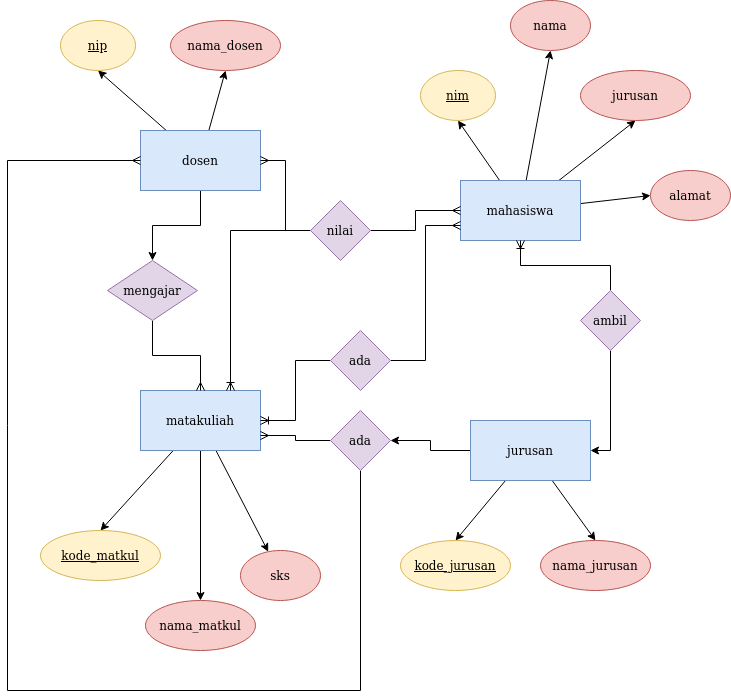

The diagram above was exported from draw.io. Its source (the exported page's mxGraphModel, read from the mxfile embedded in the PNG):
<mxGraphModel dx="1422" dy="736" grid="1" gridSize="10" guides="1" tooltips="1" connect="1" arrows="1" fold="1" page="1" pageScale="1" pageWidth="850" pageHeight="1100" math="0" shadow="0">
  <root>
    <mxCell id="0" />
    <mxCell id="1" parent="0" />
    <mxCell id="HYGdg0bK7kVWO8VBMBoG-27" style="edgeStyle=none;rounded=0;orthogonalLoop=1;jettySize=auto;html=1;entryX=0;entryY=0.5;entryDx=0;entryDy=0;" parent="1" source="HYGdg0bK7kVWO8VBMBoG-1" target="HYGdg0bK7kVWO8VBMBoG-16" edge="1">
      <mxGeometry relative="1" as="geometry" />
    </mxCell>
    <mxCell id="HYGdg0bK7kVWO8VBMBoG-28" style="edgeStyle=none;rounded=0;orthogonalLoop=1;jettySize=auto;html=1;entryX=0.5;entryY=1;entryDx=0;entryDy=0;" parent="1" source="HYGdg0bK7kVWO8VBMBoG-1" target="HYGdg0bK7kVWO8VBMBoG-17" edge="1">
      <mxGeometry relative="1" as="geometry" />
    </mxCell>
    <mxCell id="HYGdg0bK7kVWO8VBMBoG-29" style="edgeStyle=none;rounded=0;orthogonalLoop=1;jettySize=auto;html=1;entryX=0.5;entryY=1;entryDx=0;entryDy=0;" parent="1" source="HYGdg0bK7kVWO8VBMBoG-1" target="HYGdg0bK7kVWO8VBMBoG-18" edge="1">
      <mxGeometry relative="1" as="geometry" />
    </mxCell>
    <mxCell id="HYGdg0bK7kVWO8VBMBoG-30" style="edgeStyle=none;rounded=0;orthogonalLoop=1;jettySize=auto;html=1;entryX=0.5;entryY=1;entryDx=0;entryDy=0;" parent="1" source="HYGdg0bK7kVWO8VBMBoG-1" target="HYGdg0bK7kVWO8VBMBoG-15" edge="1">
      <mxGeometry relative="1" as="geometry" />
    </mxCell>
    <mxCell id="HYGdg0bK7kVWO8VBMBoG-1" value="mahasiswa" style="rounded=0;whiteSpace=wrap;html=1;fillColor=#dae8fc;strokeColor=#6c8ebf;" parent="1" vertex="1">
      <mxGeometry x="513" y="340" width="120" height="60" as="geometry" />
    </mxCell>
    <mxCell id="HYGdg0bK7kVWO8VBMBoG-22" style="rounded=0;orthogonalLoop=1;jettySize=auto;html=1;entryX=0.5;entryY=0;entryDx=0;entryDy=0;" parent="1" source="HYGdg0bK7kVWO8VBMBoG-2" target="HYGdg0bK7kVWO8VBMBoG-14" edge="1">
      <mxGeometry relative="1" as="geometry" />
    </mxCell>
    <mxCell id="HYGdg0bK7kVWO8VBMBoG-23" style="rounded=0;orthogonalLoop=1;jettySize=auto;html=1;entryX=0.5;entryY=0;entryDx=0;entryDy=0;" parent="1" source="HYGdg0bK7kVWO8VBMBoG-2" target="HYGdg0bK7kVWO8VBMBoG-21" edge="1">
      <mxGeometry relative="1" as="geometry" />
    </mxCell>
    <mxCell id="HYGdg0bK7kVWO8VBMBoG-24" style="rounded=0;orthogonalLoop=1;jettySize=auto;html=1;" parent="1" source="HYGdg0bK7kVWO8VBMBoG-2" target="HYGdg0bK7kVWO8VBMBoG-20" edge="1">
      <mxGeometry relative="1" as="geometry" />
    </mxCell>
    <mxCell id="HYGdg0bK7kVWO8VBMBoG-2" value="matakuliah" style="rounded=0;whiteSpace=wrap;html=1;fillColor=#dae8fc;strokeColor=#6c8ebf;" parent="1" vertex="1">
      <mxGeometry x="193" y="550" width="120" height="60" as="geometry" />
    </mxCell>
    <mxCell id="HYGdg0bK7kVWO8VBMBoG-25" style="edgeStyle=none;rounded=0;orthogonalLoop=1;jettySize=auto;html=1;entryX=0.5;entryY=0;entryDx=0;entryDy=0;" parent="1" source="HYGdg0bK7kVWO8VBMBoG-3" target="HYGdg0bK7kVWO8VBMBoG-13" edge="1">
      <mxGeometry relative="1" as="geometry" />
    </mxCell>
    <mxCell id="HYGdg0bK7kVWO8VBMBoG-26" style="edgeStyle=none;rounded=0;orthogonalLoop=1;jettySize=auto;html=1;entryX=0.5;entryY=0;entryDx=0;entryDy=0;" parent="1" source="HYGdg0bK7kVWO8VBMBoG-3" target="HYGdg0bK7kVWO8VBMBoG-19" edge="1">
      <mxGeometry relative="1" as="geometry" />
    </mxCell>
    <mxCell id="_gVFBLipA9N0Q46k01Ap-5" style="edgeStyle=orthogonalEdgeStyle;rounded=0;orthogonalLoop=1;jettySize=auto;html=1;entryX=1;entryY=0.5;entryDx=0;entryDy=0;" edge="1" parent="1" source="HYGdg0bK7kVWO8VBMBoG-3" target="_gVFBLipA9N0Q46k01Ap-4">
      <mxGeometry relative="1" as="geometry" />
    </mxCell>
    <mxCell id="HYGdg0bK7kVWO8VBMBoG-3" value="jurusan" style="rounded=0;whiteSpace=wrap;html=1;fillColor=#dae8fc;strokeColor=#6c8ebf;" parent="1" vertex="1">
      <mxGeometry x="523" y="580" width="120" height="60" as="geometry" />
    </mxCell>
    <mxCell id="HYGdg0bK7kVWO8VBMBoG-31" style="edgeStyle=none;rounded=0;orthogonalLoop=1;jettySize=auto;html=1;entryX=0.5;entryY=1;entryDx=0;entryDy=0;" parent="1" source="HYGdg0bK7kVWO8VBMBoG-4" target="HYGdg0bK7kVWO8VBMBoG-12" edge="1">
      <mxGeometry relative="1" as="geometry" />
    </mxCell>
    <mxCell id="HYGdg0bK7kVWO8VBMBoG-32" style="edgeStyle=none;rounded=0;orthogonalLoop=1;jettySize=auto;html=1;entryX=0.5;entryY=1;entryDx=0;entryDy=0;" parent="1" source="HYGdg0bK7kVWO8VBMBoG-4" target="HYGdg0bK7kVWO8VBMBoG-11" edge="1">
      <mxGeometry relative="1" as="geometry" />
    </mxCell>
    <mxCell id="HYGdg0bK7kVWO8VBMBoG-45" style="edgeStyle=orthogonalEdgeStyle;rounded=0;orthogonalLoop=1;jettySize=auto;html=1;entryX=0.5;entryY=0;entryDx=0;entryDy=0;endArrow=classic;endFill=1;" parent="1" source="HYGdg0bK7kVWO8VBMBoG-4" target="HYGdg0bK7kVWO8VBMBoG-9" edge="1">
      <mxGeometry relative="1" as="geometry" />
    </mxCell>
    <mxCell id="HYGdg0bK7kVWO8VBMBoG-4" value="dosen" style="rounded=0;whiteSpace=wrap;html=1;fillColor=#dae8fc;strokeColor=#6c8ebf;" parent="1" vertex="1">
      <mxGeometry x="193" y="290" width="120" height="60" as="geometry" />
    </mxCell>
    <mxCell id="HYGdg0bK7kVWO8VBMBoG-36" style="edgeStyle=orthogonalEdgeStyle;rounded=0;orthogonalLoop=1;jettySize=auto;html=1;entryX=1;entryY=0.5;entryDx=0;entryDy=0;endArrow=ERmany;endFill=0;" parent="1" source="HYGdg0bK7kVWO8VBMBoG-5" target="HYGdg0bK7kVWO8VBMBoG-4" edge="1">
      <mxGeometry relative="1" as="geometry" />
    </mxCell>
    <mxCell id="HYGdg0bK7kVWO8VBMBoG-42" style="edgeStyle=orthogonalEdgeStyle;rounded=0;orthogonalLoop=1;jettySize=auto;html=1;entryX=0;entryY=0.5;entryDx=0;entryDy=0;endArrow=ERmany;endFill=0;" parent="1" source="HYGdg0bK7kVWO8VBMBoG-5" target="HYGdg0bK7kVWO8VBMBoG-1" edge="1">
      <mxGeometry relative="1" as="geometry" />
    </mxCell>
    <mxCell id="HYGdg0bK7kVWO8VBMBoG-47" style="edgeStyle=orthogonalEdgeStyle;rounded=0;orthogonalLoop=1;jettySize=auto;html=1;entryX=0.75;entryY=0;entryDx=0;entryDy=0;endArrow=ERoneToMany;endFill=0;" parent="1" source="HYGdg0bK7kVWO8VBMBoG-5" target="HYGdg0bK7kVWO8VBMBoG-2" edge="1">
      <mxGeometry relative="1" as="geometry" />
    </mxCell>
    <mxCell id="HYGdg0bK7kVWO8VBMBoG-5" value="nilai" style="rhombus;whiteSpace=wrap;html=1;fillColor=#e1d5e7;strokeColor=#9673a6;" parent="1" vertex="1">
      <mxGeometry x="363" y="360" width="60" height="60" as="geometry" />
    </mxCell>
    <mxCell id="HYGdg0bK7kVWO8VBMBoG-43" style="edgeStyle=orthogonalEdgeStyle;rounded=0;orthogonalLoop=1;jettySize=auto;html=1;entryX=0;entryY=0.75;entryDx=0;entryDy=0;endArrow=ERmany;endFill=0;" parent="1" source="HYGdg0bK7kVWO8VBMBoG-7" target="HYGdg0bK7kVWO8VBMBoG-1" edge="1">
      <mxGeometry relative="1" as="geometry" />
    </mxCell>
    <mxCell id="HYGdg0bK7kVWO8VBMBoG-44" style="edgeStyle=orthogonalEdgeStyle;rounded=0;orthogonalLoop=1;jettySize=auto;html=1;entryX=1;entryY=0.5;entryDx=0;entryDy=0;endArrow=ERoneToMany;endFill=0;" parent="1" source="HYGdg0bK7kVWO8VBMBoG-7" target="HYGdg0bK7kVWO8VBMBoG-2" edge="1">
      <mxGeometry relative="1" as="geometry" />
    </mxCell>
    <mxCell id="HYGdg0bK7kVWO8VBMBoG-7" value="ada" style="rhombus;whiteSpace=wrap;html=1;fillColor=#e1d5e7;strokeColor=#9673a6;" parent="1" vertex="1">
      <mxGeometry x="383" y="490" width="60" height="60" as="geometry" />
    </mxCell>
    <mxCell id="HYGdg0bK7kVWO8VBMBoG-39" style="edgeStyle=orthogonalEdgeStyle;rounded=0;orthogonalLoop=1;jettySize=auto;html=1;entryX=0.5;entryY=1;entryDx=0;entryDy=0;endArrow=ERoneToMany;endFill=0;" parent="1" source="HYGdg0bK7kVWO8VBMBoG-8" target="HYGdg0bK7kVWO8VBMBoG-1" edge="1">
      <mxGeometry relative="1" as="geometry" />
    </mxCell>
    <mxCell id="HYGdg0bK7kVWO8VBMBoG-41" style="edgeStyle=orthogonalEdgeStyle;rounded=0;orthogonalLoop=1;jettySize=auto;html=1;entryX=1;entryY=0.5;entryDx=0;entryDy=0;endArrow=classic;endFill=1;" parent="1" source="HYGdg0bK7kVWO8VBMBoG-8" target="HYGdg0bK7kVWO8VBMBoG-3" edge="1">
      <mxGeometry relative="1" as="geometry" />
    </mxCell>
    <mxCell id="HYGdg0bK7kVWO8VBMBoG-8" value="ambil" style="rhombus;whiteSpace=wrap;html=1;fillColor=#e1d5e7;strokeColor=#9673a6;" parent="1" vertex="1">
      <mxGeometry x="633" y="450" width="60" height="60" as="geometry" />
    </mxCell>
    <mxCell id="HYGdg0bK7kVWO8VBMBoG-46" style="edgeStyle=orthogonalEdgeStyle;rounded=0;orthogonalLoop=1;jettySize=auto;html=1;entryX=0.5;entryY=0;entryDx=0;entryDy=0;endArrow=ERmany;endFill=0;" parent="1" source="HYGdg0bK7kVWO8VBMBoG-9" target="HYGdg0bK7kVWO8VBMBoG-2" edge="1">
      <mxGeometry relative="1" as="geometry" />
    </mxCell>
    <mxCell id="HYGdg0bK7kVWO8VBMBoG-9" value="mengajar" style="rhombus;whiteSpace=wrap;html=1;fillColor=#e1d5e7;strokeColor=#9673a6;" parent="1" vertex="1">
      <mxGeometry x="160" y="420" width="90" height="60" as="geometry" />
    </mxCell>
    <mxCell id="HYGdg0bK7kVWO8VBMBoG-11" value="&lt;u&gt;nip&lt;/u&gt;" style="ellipse;whiteSpace=wrap;html=1;fillColor=#fff2cc;strokeColor=#d6b656;" parent="1" vertex="1">
      <mxGeometry x="113" y="180" width="75" height="50" as="geometry" />
    </mxCell>
    <mxCell id="HYGdg0bK7kVWO8VBMBoG-12" value="nama_dosen" style="ellipse;whiteSpace=wrap;html=1;fillColor=#f8cecc;strokeColor=#b85450;" parent="1" vertex="1">
      <mxGeometry x="223" y="180" width="110" height="50" as="geometry" />
    </mxCell>
    <mxCell id="HYGdg0bK7kVWO8VBMBoG-13" value="&lt;u&gt;kode_jurusan&lt;br&gt;&lt;/u&gt;" style="ellipse;whiteSpace=wrap;html=1;fillColor=#fff2cc;strokeColor=#d6b656;" parent="1" vertex="1">
      <mxGeometry x="453" y="700" width="110" height="50" as="geometry" />
    </mxCell>
    <mxCell id="HYGdg0bK7kVWO8VBMBoG-14" value="&lt;u&gt;kode_matkul&lt;/u&gt;" style="ellipse;whiteSpace=wrap;html=1;fillColor=#fff2cc;strokeColor=#d6b656;" parent="1" vertex="1">
      <mxGeometry x="93" y="690" width="120" height="50" as="geometry" />
    </mxCell>
    <mxCell id="HYGdg0bK7kVWO8VBMBoG-15" value="&lt;u&gt;nim&lt;/u&gt;" style="ellipse;whiteSpace=wrap;html=1;fillColor=#fff2cc;strokeColor=#d6b656;" parent="1" vertex="1">
      <mxGeometry x="473" y="230" width="75" height="50" as="geometry" />
    </mxCell>
    <mxCell id="HYGdg0bK7kVWO8VBMBoG-16" value="alamat" style="ellipse;whiteSpace=wrap;html=1;fillColor=#f8cecc;strokeColor=#b85450;" parent="1" vertex="1">
      <mxGeometry x="703" y="330" width="80" height="50" as="geometry" />
    </mxCell>
    <mxCell id="HYGdg0bK7kVWO8VBMBoG-17" value="jurusan" style="ellipse;whiteSpace=wrap;html=1;fillColor=#f8cecc;strokeColor=#b85450;" parent="1" vertex="1">
      <mxGeometry x="633" y="230" width="110" height="50" as="geometry" />
    </mxCell>
    <mxCell id="HYGdg0bK7kVWO8VBMBoG-18" value="nama" style="ellipse;whiteSpace=wrap;html=1;fillColor=#f8cecc;strokeColor=#b85450;" parent="1" vertex="1">
      <mxGeometry x="563" y="160" width="80" height="50" as="geometry" />
    </mxCell>
    <mxCell id="HYGdg0bK7kVWO8VBMBoG-19" value="nama_jurusan" style="ellipse;whiteSpace=wrap;html=1;fillColor=#f8cecc;strokeColor=#b85450;" parent="1" vertex="1">
      <mxGeometry x="593" y="700" width="110" height="50" as="geometry" />
    </mxCell>
    <mxCell id="HYGdg0bK7kVWO8VBMBoG-20" value="sks" style="ellipse;whiteSpace=wrap;html=1;fillColor=#f8cecc;strokeColor=#b85450;" parent="1" vertex="1">
      <mxGeometry x="293" y="710" width="80" height="50" as="geometry" />
    </mxCell>
    <mxCell id="HYGdg0bK7kVWO8VBMBoG-21" value="nama_matkul" style="ellipse;whiteSpace=wrap;html=1;fillColor=#f8cecc;strokeColor=#b85450;" parent="1" vertex="1">
      <mxGeometry x="198" y="760" width="110" height="50" as="geometry" />
    </mxCell>
    <mxCell id="_gVFBLipA9N0Q46k01Ap-6" style="edgeStyle=orthogonalEdgeStyle;rounded=0;orthogonalLoop=1;jettySize=auto;html=1;entryX=1;entryY=0.75;entryDx=0;entryDy=0;endArrow=ERmany;endFill=0;" edge="1" parent="1" source="_gVFBLipA9N0Q46k01Ap-4" target="HYGdg0bK7kVWO8VBMBoG-2">
      <mxGeometry relative="1" as="geometry" />
    </mxCell>
    <mxCell id="_gVFBLipA9N0Q46k01Ap-7" style="edgeStyle=orthogonalEdgeStyle;rounded=0;orthogonalLoop=1;jettySize=auto;html=1;entryX=0;entryY=0.5;entryDx=0;entryDy=0;endArrow=ERmany;endFill=0;" edge="1" parent="1" source="_gVFBLipA9N0Q46k01Ap-4" target="HYGdg0bK7kVWO8VBMBoG-4">
      <mxGeometry relative="1" as="geometry">
        <Array as="points">
          <mxPoint x="413" y="850" />
          <mxPoint x="60" y="850" />
          <mxPoint x="60" y="320" />
        </Array>
      </mxGeometry>
    </mxCell>
    <mxCell id="_gVFBLipA9N0Q46k01Ap-4" value="ada" style="rhombus;whiteSpace=wrap;html=1;fillColor=#e1d5e7;strokeColor=#9673a6;" vertex="1" parent="1">
      <mxGeometry x="383" y="570" width="60" height="60" as="geometry" />
    </mxCell>
  </root>
</mxGraphModel>